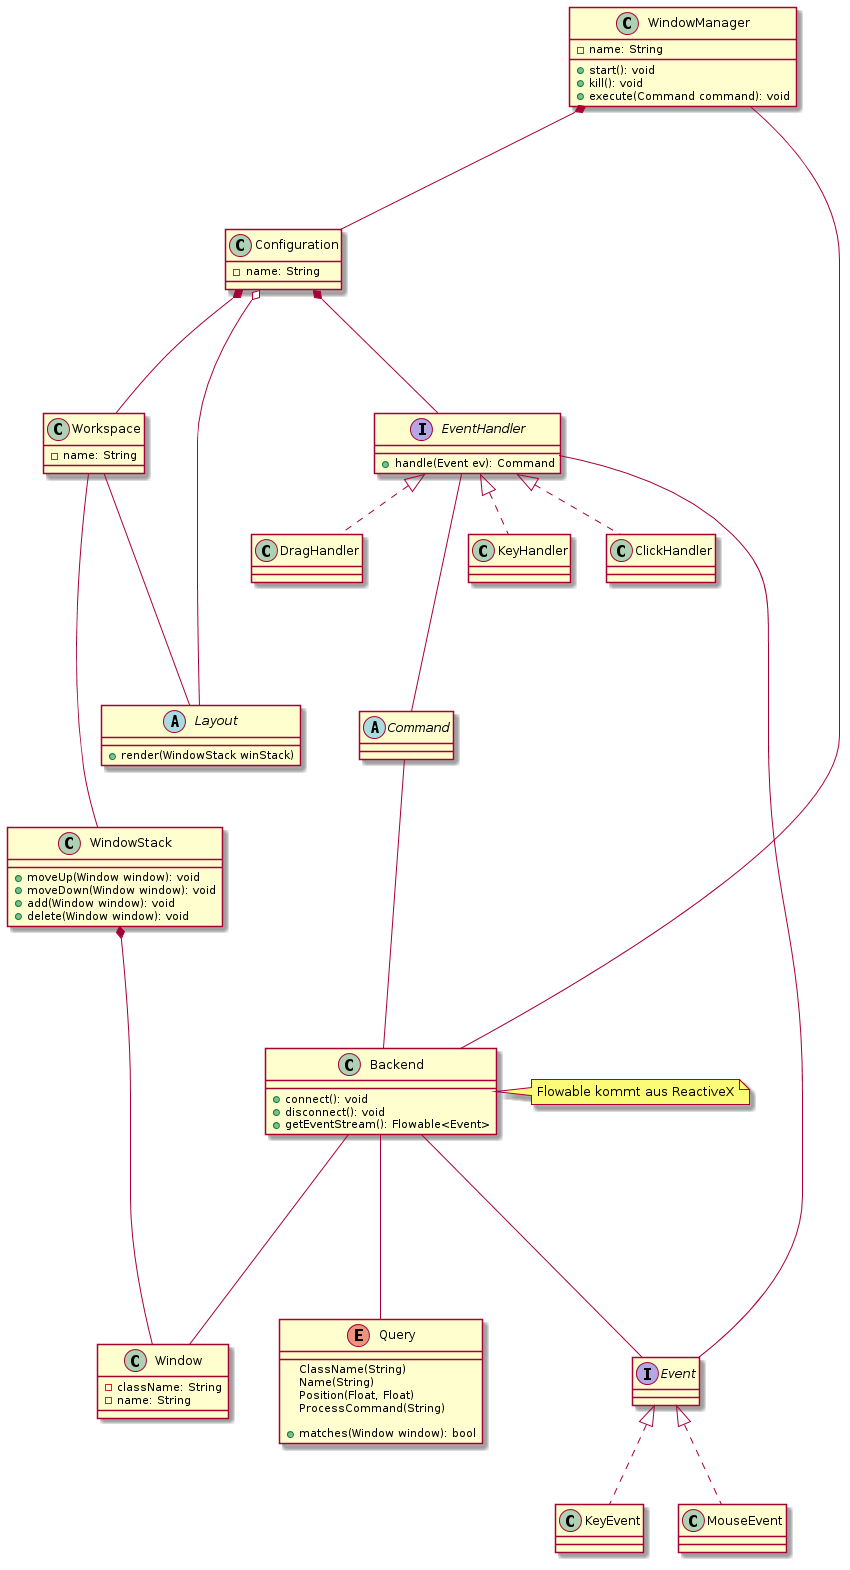

The diagram above was rendered by PlantUML. Its source (embedded in the PNG):
@startuml
WindowManager *--- Configuration
WindowManager ---- Backend

class WindowManager {
	- name: String
	+ start(): void
	+ kill(): void
	+ execute(Command command): void
}

class Configuration {
	- name: String
}

Configuration *--- EventHandler
EventHandler ---- Event

EventHandler ---- Command

interface EventHandler {
	+ handle(Event ev): Command
}

class KeyHandler implements EventHandler
class ClickHandler implements EventHandler
class DragHandler implements EventHandler

Configuration *--- Workspace

Workspace ---- Layout
Workspace ---- WindowStack

class Workspace {
	- name: String
}

Configuration o--- Layout

abstract class Layout {
	+ render(WindowStack winStack)
}

Command ---- Backend

abstract class Command

note right of Backend : Flowable kommt aus ReactiveX

Backend ---- Query
Backend ---- Event
Backend ---- Window

class Backend {
	+ connect(): void
	+ disconnect(): void
	+ getEventStream(): Flowable<Event>
}

class Window {
	- className: String
	- name: String
}

WindowStack *--- Window

class WindowStack {
	+ moveUp(Window window): void
	+ moveDown(Window window): void
	+ add(Window window): void
	+ delete(Window window): void
}

interface Event
class KeyEvent implements Event
class MouseEvent implements Event

enum Query {
	ClassName(String)
	Name(String)
	Position(Float, Float)
	ProcessCommand(String)

	{method} + matches(Window window): bool
}
@enduml